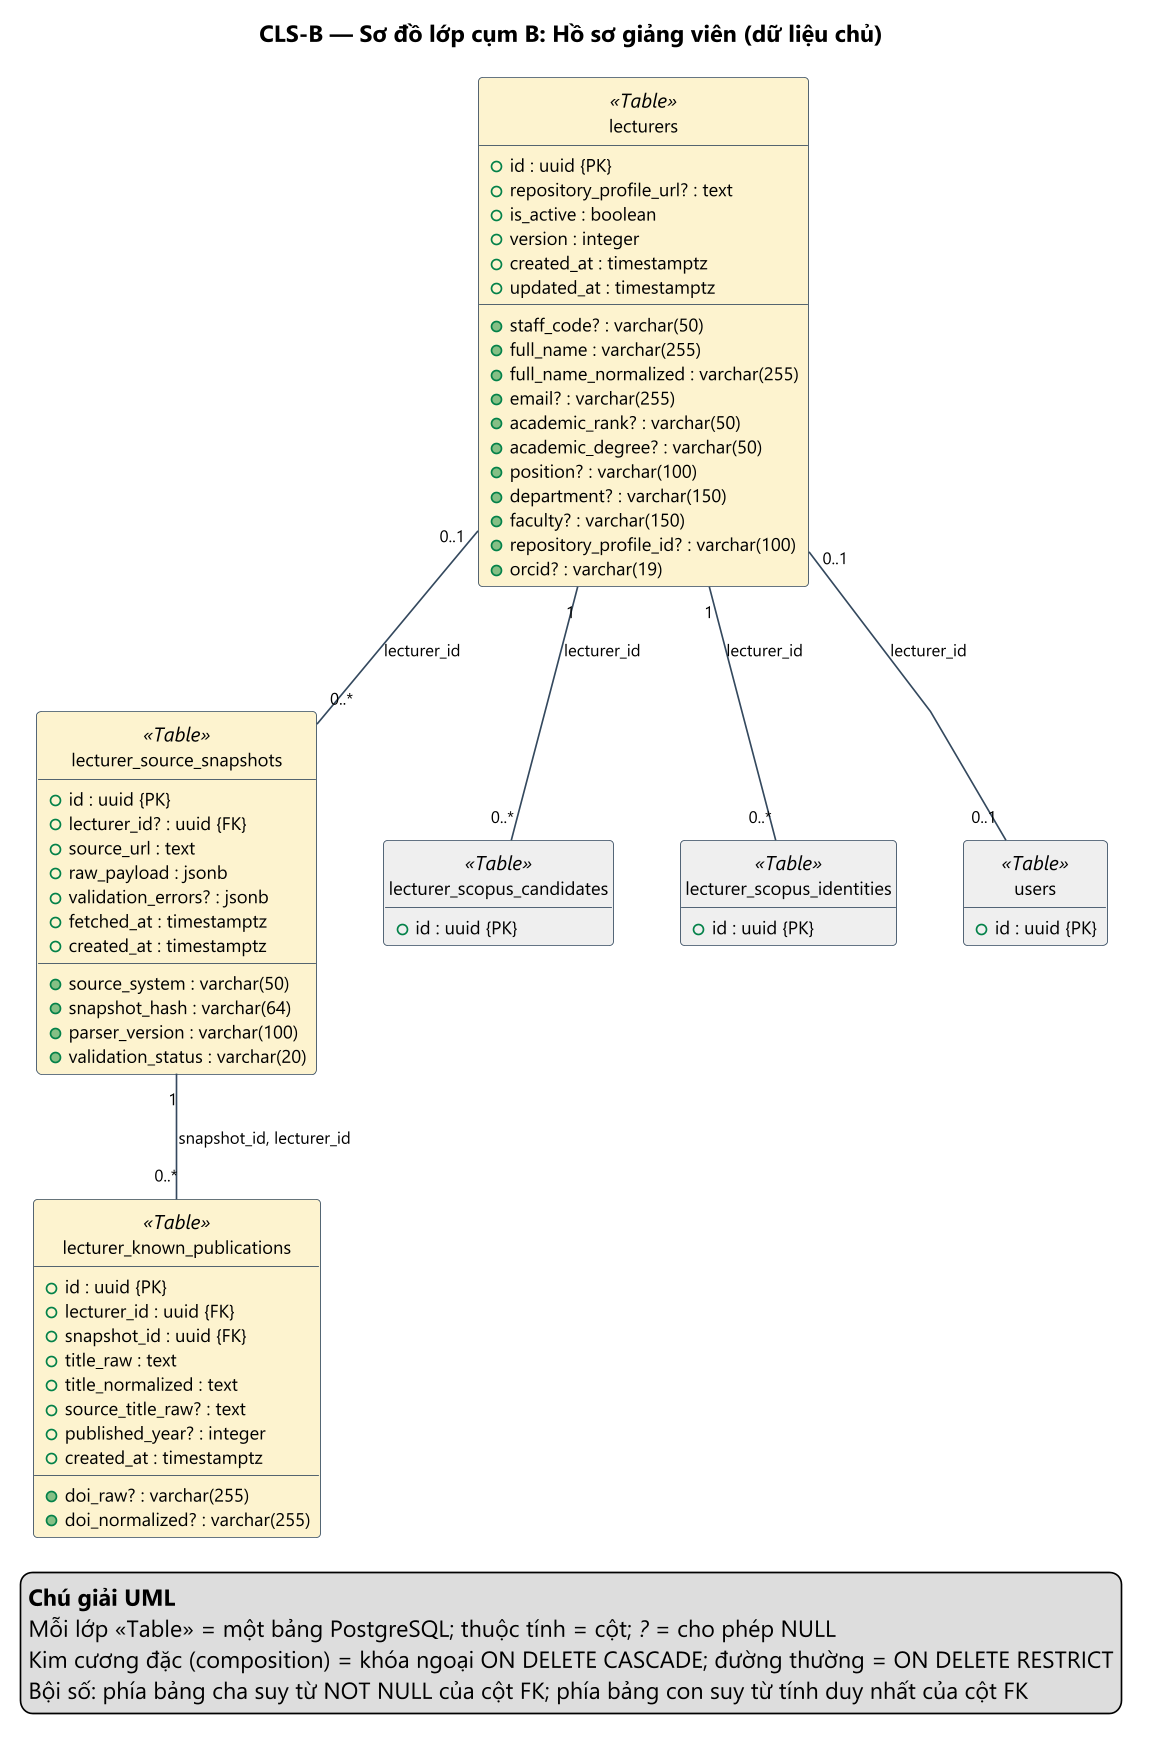

The diagram above was rendered by PlantUML. Its source (embedded in the PNG):
@startuml CLS-B_ho_so_giang_vien
' Nguồn: docs/design/database/source/schema_snapshot.json (sinh bởi tools/gen_database_assets.py) — KHÔNG sửa tay phần sinh tự động.
skinparam dpi 160
skinparam defaultFontName "Segoe UI"
skinparam defaultFontSize 12
skinparam shadowing false
skinparam linetype polyline
skinparam nodesep 40
skinparam ranksep 60
skinparam class {
  BackgroundColor #FFFFFF
  BorderColor #34495E
  FontSize 12
  AttributeFontSize 11
  HeaderBackgroundColor #ECF0F1
}
skinparam ArrowColor #34495E
skinparam ArrowFontSize 10
skinparam packageStyle rectangle
hide circle
hide empty methods
title CLS-B — Sơ đồ lớp cụm B: Hồ sơ giảng viên (dữ liệu chủ)

class "lecturers" as lecturers <<Table>> #FCF3CF {
  + id : uuid {PK}
  + staff_code? : varchar(50)
  + full_name : varchar(255)
  + full_name_normalized : varchar(255)
  + email? : varchar(255)
  + academic_rank? : varchar(50)
  + academic_degree? : varchar(50)
  + position? : varchar(100)
  + department? : varchar(150)
  + faculty? : varchar(150)
  + repository_profile_url? : text
  + repository_profile_id? : varchar(100)
  + orcid? : varchar(19)
  + is_active : boolean
  + version : integer
  + created_at : timestamptz
  + updated_at : timestamptz
}

class "lecturer_source_snapshots" as lecturer_source_snapshots <<Table>> #FCF3CF {
  + id : uuid {PK}
  + lecturer_id? : uuid {FK}
  + source_system : varchar(50)
  + source_url : text
  + snapshot_hash : varchar(64)
  + raw_payload : jsonb
  + parser_version : varchar(100)
  + validation_status : varchar(20)
  + validation_errors? : jsonb
  + fetched_at : timestamptz
  + created_at : timestamptz
}

class "lecturer_known_publications" as lecturer_known_publications <<Table>> #FCF3CF {
  + id : uuid {PK}
  + lecturer_id : uuid {FK}
  + snapshot_id : uuid {FK}
  + title_raw : text
  + title_normalized : text
  + doi_raw? : varchar(255)
  + doi_normalized? : varchar(255)
  + source_title_raw? : text
  + published_year? : integer
  + created_at : timestamptz
}

class "lecturer_scopus_candidates" as lecturer_scopus_candidates <<Table>> #EEEEEE {
  + id : uuid {PK}
}

class "lecturer_scopus_identities" as lecturer_scopus_identities <<Table>> #EEEEEE {
  + id : uuid {PK}
}

class "users" as users <<Table>> #EEEEEE {
  + id : uuid {PK}
}

lecturer_source_snapshots "1" -- "0..*" lecturer_known_publications : snapshot_id, lecturer_id
lecturers "1" -- "0..*" lecturer_scopus_candidates : lecturer_id
lecturers "1" -- "0..*" lecturer_scopus_identities : lecturer_id
lecturers "0..1" -- "0..*" lecturer_source_snapshots : lecturer_id
lecturers "0..1" -- "0..1" users : lecturer_id
legend bottom right
  <b>Chú giải UML</b>
  Mỗi lớp «Table» = một bảng PostgreSQL; thuộc tính = cột; <i>?</i> = cho phép NULL
  Kim cương đặc (composition) = khóa ngoại ON DELETE CASCADE; đường thường = ON DELETE RESTRICT
  Bội số: phía bảng cha suy từ NOT NULL của cột FK; phía bảng con suy từ tính duy nhất của cột FK
endlegend

@enduml